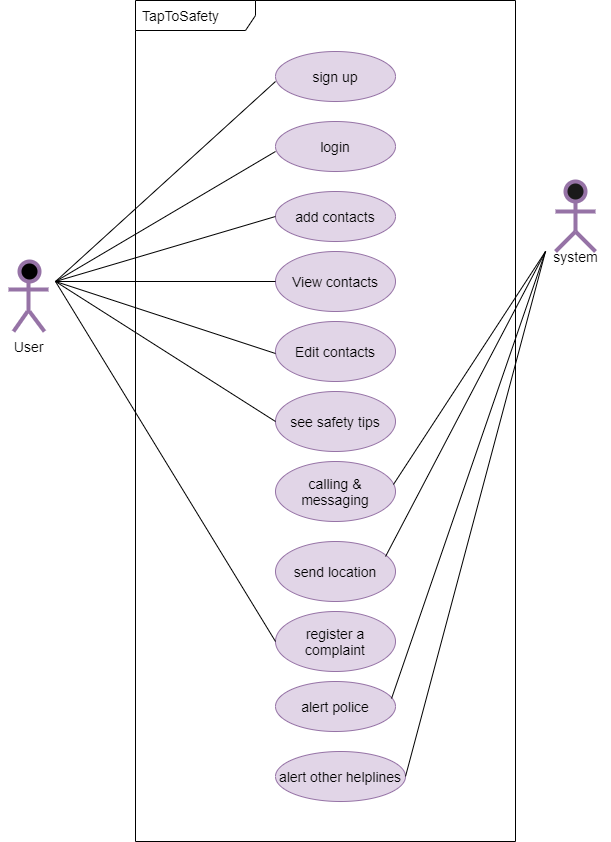

The diagram above was exported from draw.io. Its source (the exported page's mxGraphModel, read from the mxfile embedded in the PNG):
<mxGraphModel dx="880" dy="435" grid="1" gridSize="10" guides="1" tooltips="1" connect="1" arrows="1" fold="1" page="1" pageScale="1" pageWidth="850" pageHeight="1100" math="0" shadow="0">
  <root>
    <mxCell id="0" />
    <mxCell id="1" parent="0" />
    <mxCell id="c1cb8d76720eaeb-1" value="&lt;font style=&quot;font-size: 14px;&quot;&gt;sign up&lt;/font&gt;" style="ellipse;whiteSpace=wrap;html=1;fillColor=#e1d5e7;strokeColor=#9673a6;" parent="1" vertex="1">
      <mxGeometry x="300" y="90" width="120" height="50" as="geometry" />
    </mxCell>
    <mxCell id="c1cb8d76720eaeb-2" value="&lt;font style=&quot;font-size: 14px;&quot;&gt;login&lt;/font&gt;" style="ellipse;whiteSpace=wrap;html=1;fillColor=#e1d5e7;strokeColor=#9673a6;" parent="1" vertex="1">
      <mxGeometry x="300" y="160" width="120" height="50" as="geometry" />
    </mxCell>
    <mxCell id="c1cb8d76720eaeb-3" value="&lt;font style=&quot;font-size: 14px;&quot;&gt;add contacts&lt;/font&gt;" style="ellipse;whiteSpace=wrap;html=1;fillColor=#e1d5e7;strokeColor=#9673a6;" parent="1" vertex="1">
      <mxGeometry x="300" y="230" width="120" height="50" as="geometry" />
    </mxCell>
    <mxCell id="c1cb8d76720eaeb-4" value="&lt;font style=&quot;font-size: 14px;&quot;&gt;alert police&lt;/font&gt;" style="ellipse;whiteSpace=wrap;html=1;fillColor=#e1d5e7;strokeColor=#9673a6;" parent="1" vertex="1">
      <mxGeometry x="300" y="720" width="120" height="50" as="geometry" />
    </mxCell>
    <mxCell id="c1cb8d76720eaeb-6" value="&lt;font style=&quot;font-size: 14px;&quot;&gt;see safety tips&lt;/font&gt;" style="ellipse;whiteSpace=wrap;html=1;fillColor=#e1d5e7;strokeColor=#9673a6;" parent="1" vertex="1">
      <mxGeometry x="300" y="430" width="120" height="60" as="geometry" />
    </mxCell>
    <mxCell id="c1cb8d76720eaeb-7" value="&lt;font style=&quot;font-size: 14px;&quot;&gt;calling &amp;amp; messaging&lt;/font&gt;" style="ellipse;whiteSpace=wrap;html=1;fillColor=#e1d5e7;strokeColor=#9673a6;" parent="1" vertex="1">
      <mxGeometry x="300" y="500" width="120" height="60" as="geometry" />
    </mxCell>
    <mxCell id="c1cb8d76720eaeb-8" value="&lt;font style=&quot;font-size: 14px;&quot;&gt;send location&lt;/font&gt;" style="ellipse;whiteSpace=wrap;html=1;fillColor=#e1d5e7;strokeColor=#9673a6;" parent="1" vertex="1">
      <mxGeometry x="300" y="580" width="120" height="60" as="geometry" />
    </mxCell>
    <mxCell id="c1cb8d76720eaeb-9" value="&lt;font style=&quot;font-size: 14px;&quot;&gt;register a complaint&lt;/font&gt;" style="ellipse;whiteSpace=wrap;html=1;fillColor=#e1d5e7;strokeColor=#9673a6;" parent="1" vertex="1">
      <mxGeometry x="300" y="650" width="120" height="60" as="geometry" />
    </mxCell>
    <mxCell id="c1cb8d76720eaeb-26" value="&lt;font style=&quot;font-size: 14px;&quot;&gt;View contacts&lt;/font&gt;" style="ellipse;whiteSpace=wrap;html=1;fillColor=#e1d5e7;strokeColor=#9673a6;" parent="1" vertex="1">
      <mxGeometry x="300" y="290" width="120" height="60" as="geometry" />
    </mxCell>
    <mxCell id="GrHocxzol480hcTSMCPr-7" value="" style="endArrow=none;html=1;rounded=0;strokeColor=#000000;strokeWidth=1;" parent="1" edge="1">
      <mxGeometry width="50" height="50" relative="1" as="geometry">
        <mxPoint x="80" y="320" as="sourcePoint" />
        <mxPoint x="300" y="120" as="targetPoint" />
        <Array as="points">
          <mxPoint x="300" y="120" />
        </Array>
      </mxGeometry>
    </mxCell>
    <mxCell id="GrHocxzol480hcTSMCPr-8" value="" style="endArrow=none;html=1;rounded=0;strokeColor=#000000;strokeWidth=1;" parent="1" edge="1">
      <mxGeometry width="50" height="50" relative="1" as="geometry">
        <mxPoint x="80" y="320" as="sourcePoint" />
        <mxPoint x="300" y="190" as="targetPoint" />
        <Array as="points">
          <mxPoint x="300" y="190" />
        </Array>
      </mxGeometry>
    </mxCell>
    <mxCell id="GrHocxzol480hcTSMCPr-11" value="" style="endArrow=none;html=1;rounded=0;strokeColor=#000000;strokeWidth=1;entryX=0;entryY=0.5;entryDx=0;entryDy=0;" parent="1" target="c1cb8d76720eaeb-26" edge="1">
      <mxGeometry width="50" height="50" relative="1" as="geometry">
        <mxPoint x="80" y="320" as="sourcePoint" />
        <mxPoint x="210" y="250" as="targetPoint" />
      </mxGeometry>
    </mxCell>
    <mxCell id="GrHocxzol480hcTSMCPr-13" value="" style="endArrow=none;html=1;rounded=0;strokeColor=#000000;strokeWidth=1;entryX=0;entryY=0.5;entryDx=0;entryDy=0;" parent="1" target="c1cb8d76720eaeb-9" edge="1">
      <mxGeometry width="50" height="50" relative="1" as="geometry">
        <mxPoint x="80" y="320" as="sourcePoint" />
        <mxPoint x="280" y="690" as="targetPoint" />
        <Array as="points">
          <mxPoint x="80" y="320" />
        </Array>
      </mxGeometry>
    </mxCell>
    <mxCell id="GrHocxzol480hcTSMCPr-19" value="" style="endArrow=none;html=1;rounded=0;strokeColor=#9673a6;strokeWidth=4;endSize=4;startSize=0;exitX=0.5;exitY=1;exitDx=0;exitDy=0;fillColor=#e1d5e7;" parent="1" source="GrHocxzol480hcTSMCPr-22" edge="1">
      <mxGeometry width="50" height="50" relative="1" as="geometry">
        <mxPoint x="460" y="280" as="sourcePoint" />
        <mxPoint x="600" y="270" as="targetPoint" />
        <Array as="points" />
      </mxGeometry>
    </mxCell>
    <mxCell id="GrHocxzol480hcTSMCPr-22" value="" style="ellipse;whiteSpace=wrap;html=1;aspect=fixed;strokeColor=#9673a6;strokeWidth=4;fillColor=#1A1A1A;" parent="1" vertex="1">
      <mxGeometry x="590" y="220" width="20" height="20" as="geometry" />
    </mxCell>
    <mxCell id="GrHocxzol480hcTSMCPr-23" value="" style="endArrow=none;html=1;rounded=0;strokeColor=#000000;strokeWidth=1;exitX=0.983;exitY=0.383;exitDx=0;exitDy=0;exitPerimeter=0;" parent="1" source="c1cb8d76720eaeb-7" edge="1">
      <mxGeometry width="50" height="50" relative="1" as="geometry">
        <mxPoint x="420" y="450" as="sourcePoint" />
        <mxPoint x="570" y="290" as="targetPoint" />
        <Array as="points" />
      </mxGeometry>
    </mxCell>
    <mxCell id="GrHocxzol480hcTSMCPr-24" value="" style="endArrow=none;html=1;rounded=0;strokeColor=#9673a6;strokeWidth=4;startSize=0;endSize=4;fillColor=#e1d5e7;" parent="1" edge="1">
      <mxGeometry width="50" height="50" relative="1" as="geometry">
        <mxPoint x="580" y="290" as="sourcePoint" />
        <mxPoint x="600" y="270" as="targetPoint" />
      </mxGeometry>
    </mxCell>
    <mxCell id="GrHocxzol480hcTSMCPr-25" value="" style="endArrow=none;html=1;rounded=0;strokeColor=#9673a6;strokeWidth=4;startSize=0;endSize=4;fillColor=#e1d5e7;" parent="1" edge="1">
      <mxGeometry width="50" height="50" relative="1" as="geometry">
        <mxPoint x="620" y="290" as="sourcePoint" />
        <mxPoint x="600" y="270" as="targetPoint" />
      </mxGeometry>
    </mxCell>
    <mxCell id="GrHocxzol480hcTSMCPr-26" value="" style="endArrow=none;html=1;rounded=0;strokeColor=#9673a6;strokeWidth=4;startSize=0;endSize=4;fillColor=#e1d5e7;" parent="1" edge="1">
      <mxGeometry width="50" height="50" relative="1" as="geometry">
        <mxPoint x="580" y="250" as="sourcePoint" />
        <mxPoint x="620" y="250" as="targetPoint" />
        <Array as="points" />
      </mxGeometry>
    </mxCell>
    <mxCell id="GrHocxzol480hcTSMCPr-28" value="&lt;font style=&quot;font-size: 14px;&quot;&gt;system&lt;/font&gt;" style="text;html=1;align=center;verticalAlign=middle;resizable=0;points=[];autosize=1;strokeColor=none;fillColor=none;" parent="1" vertex="1">
      <mxGeometry x="565" y="280" width="70" height="30" as="geometry" />
    </mxCell>
    <mxCell id="GrHocxzol480hcTSMCPr-30" value="" style="endArrow=none;html=1;rounded=0;strokeColor=#000000;strokeWidth=1;startSize=0;endSize=4;exitX=0.967;exitY=0.34;exitDx=0;exitDy=0;exitPerimeter=0;" parent="1" source="c1cb8d76720eaeb-4" edge="1">
      <mxGeometry width="50" height="50" relative="1" as="geometry">
        <mxPoint x="410" y="760" as="sourcePoint" />
        <mxPoint x="570" y="290" as="targetPoint" />
      </mxGeometry>
    </mxCell>
    <mxCell id="3JGyoRN6c3JmMJRxVyuq-1" value="&lt;font style=&quot;font-size: 14px;&quot;&gt;Edit contacts&lt;/font&gt;" style="ellipse;whiteSpace=wrap;html=1;fillColor=#e1d5e7;strokeColor=#9673a6;" parent="1" vertex="1">
      <mxGeometry x="300" y="360" width="120" height="60" as="geometry" />
    </mxCell>
    <mxCell id="3JGyoRN6c3JmMJRxVyuq-6" value="" style="endArrow=none;html=1;rounded=0;strokeColor=#000000;strokeWidth=1;" parent="1" edge="1">
      <mxGeometry width="50" height="50" relative="1" as="geometry">
        <mxPoint x="80" y="320" as="sourcePoint" />
        <mxPoint x="300" y="255" as="targetPoint" />
        <Array as="points">
          <mxPoint x="300" y="255" />
        </Array>
      </mxGeometry>
    </mxCell>
    <mxCell id="3JGyoRN6c3JmMJRxVyuq-10" value="" style="endArrow=none;html=1;rounded=0;strokeColor=#000000;strokeWidth=1;startSize=0;endSize=4;exitX=0.917;exitY=0.25;exitDx=0;exitDy=0;exitPerimeter=0;" parent="1" source="c1cb8d76720eaeb-8" edge="1">
      <mxGeometry width="50" height="50" relative="1" as="geometry">
        <mxPoint x="420" y="600" as="sourcePoint" />
        <mxPoint x="570" y="290" as="targetPoint" />
      </mxGeometry>
    </mxCell>
    <mxCell id="HG-JpwZ1o4HmlSdDdi93-2" value="" style="endArrow=none;html=1;rounded=0;strokeColor=#000000;strokeWidth=1;" parent="1" edge="1">
      <mxGeometry width="50" height="50" relative="1" as="geometry">
        <mxPoint x="80" y="320" as="sourcePoint" />
        <mxPoint x="300" y="392" as="targetPoint" />
        <Array as="points">
          <mxPoint x="300" y="392" />
        </Array>
      </mxGeometry>
    </mxCell>
    <mxCell id="HG-JpwZ1o4HmlSdDdi93-3" value="" style="ellipse;whiteSpace=wrap;html=1;aspect=fixed;fillColor=#000000;strokeColor=#9673a6;strokeWidth=4;" parent="1" vertex="1">
      <mxGeometry x="44" y="300" width="20" height="20" as="geometry" />
    </mxCell>
    <mxCell id="HG-JpwZ1o4HmlSdDdi93-4" value="" style="endArrow=none;html=1;rounded=0;entryX=0.267;entryY=1;entryDx=0;entryDy=0;entryPerimeter=0;strokeColor=#9673a6;strokeWidth=4;fillColor=#e1d5e7;" parent="1" edge="1">
      <mxGeometry width="50" height="50" relative="1" as="geometry">
        <mxPoint x="53" y="351" as="sourcePoint" />
        <mxPoint x="53.00999999999999" y="321" as="targetPoint" />
      </mxGeometry>
    </mxCell>
    <mxCell id="HG-JpwZ1o4HmlSdDdi93-5" value="" style="endArrow=none;html=1;rounded=0;strokeColor=#9673a6;strokeWidth=4;fillColor=#e1d5e7;" parent="1" edge="1">
      <mxGeometry width="50" height="50" relative="1" as="geometry">
        <mxPoint x="33" y="328" as="sourcePoint" />
        <mxPoint x="73" y="328" as="targetPoint" />
      </mxGeometry>
    </mxCell>
    <mxCell id="HG-JpwZ1o4HmlSdDdi93-9" value="" style="endArrow=none;html=1;rounded=0;strokeColor=#9673a6;strokeWidth=4;fillColor=#e1d5e7;" parent="1" edge="1">
      <mxGeometry width="50" height="50" relative="1" as="geometry">
        <mxPoint x="38" y="370" as="sourcePoint" />
        <mxPoint x="52" y="350" as="targetPoint" />
      </mxGeometry>
    </mxCell>
    <mxCell id="HG-JpwZ1o4HmlSdDdi93-11" value="" style="endArrow=none;html=1;rounded=0;strokeColor=#9673a6;strokeWidth=4;fillColor=#e1d5e7;" parent="1" edge="1">
      <mxGeometry width="50" height="50" relative="1" as="geometry">
        <mxPoint x="54" y="350" as="sourcePoint" />
        <mxPoint x="69" y="370" as="targetPoint" />
      </mxGeometry>
    </mxCell>
    <mxCell id="HG-JpwZ1o4HmlSdDdi93-12" value="&lt;font style=&quot;font-size: 14px;&quot;&gt;User&amp;nbsp;&lt;/font&gt;" style="text;html=1;align=center;verticalAlign=middle;resizable=0;points=[];autosize=1;strokeColor=none;fillColor=none;" parent="1" vertex="1">
      <mxGeometry x="25" y="370" width="60" height="30" as="geometry" />
    </mxCell>
    <mxCell id="qEP5qk_JUtPo5xMMjx-f-1" value="" style="endArrow=none;html=1;rounded=0;strokeColor=#000000;strokeWidth=1;fontSize=14;entryX=0;entryY=0.5;entryDx=0;entryDy=0;" parent="1" target="c1cb8d76720eaeb-6" edge="1">
      <mxGeometry width="50" height="50" relative="1" as="geometry">
        <mxPoint x="80" y="320" as="sourcePoint" />
        <mxPoint x="130" y="270" as="targetPoint" />
      </mxGeometry>
    </mxCell>
    <mxCell id="uvHGUstwLFbeYo3-s0L8-1" value="&lt;font style=&quot;font-size: 14px;&quot;&gt;alert other helplines&lt;/font&gt;" style="ellipse;whiteSpace=wrap;html=1;fillColor=#e1d5e7;strokeColor=#9673a6;" vertex="1" parent="1">
      <mxGeometry x="300" y="790" width="130" height="50" as="geometry" />
    </mxCell>
    <mxCell id="uvHGUstwLFbeYo3-s0L8-2" value="" style="endArrow=none;html=1;rounded=0;exitX=1;exitY=0.5;exitDx=0;exitDy=0;" edge="1" parent="1" source="uvHGUstwLFbeYo3-s0L8-1">
      <mxGeometry width="50" height="50" relative="1" as="geometry">
        <mxPoint x="530" y="410" as="sourcePoint" />
        <mxPoint x="570" y="290" as="targetPoint" />
      </mxGeometry>
    </mxCell>
    <mxCell id="uvHGUstwLFbeYo3-s0L8-4" value="&lt;font style=&quot;font-size: 14px;&quot;&gt;TapToSafety&lt;/font&gt;" style="shape=umlFrame;whiteSpace=wrap;html=1;width=120;height=30;boundedLbl=1;verticalAlign=middle;align=left;spacingLeft=5;" vertex="1" parent="1">
      <mxGeometry x="160" y="39" width="380" height="841" as="geometry" />
    </mxCell>
  </root>
</mxGraphModel>